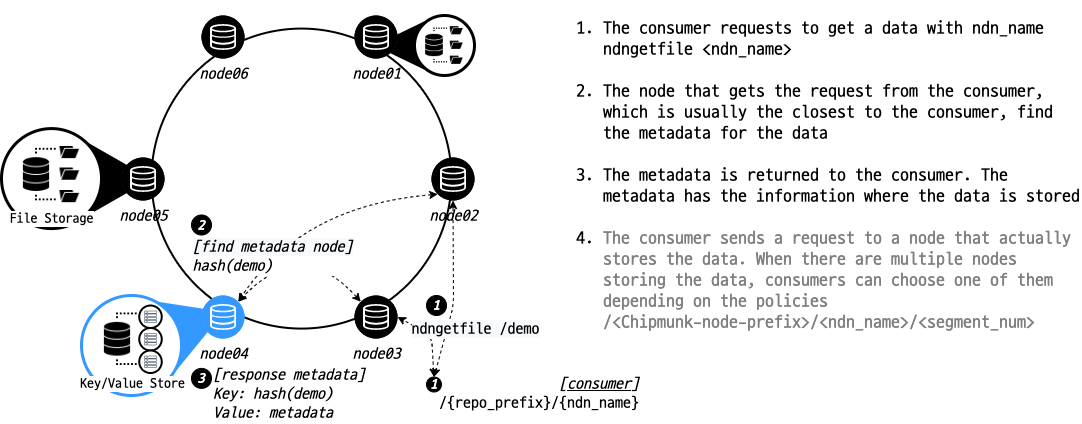

The diagram above was exported from draw.io. Its source (the exported page's mxGraphModel, read from the mxfile embedded in the PNG):
<mxGraphModel dx="869" dy="1262" grid="1" gridSize="10" guides="1" tooltips="1" connect="1" arrows="1" fold="1" page="1" pageScale="1" pageWidth="1169" pageHeight="827" math="0" shadow="0">
  <root>
    <mxCell id="tme2jyOdxIKqPb_VLqau-0" />
    <mxCell id="tme2jyOdxIKqPb_VLqau-1" parent="tme2jyOdxIKqPb_VLqau-0" />
    <mxCell id="ozybKKbZ7eS_bYn1bjE3-0" value="" style="triangle;whiteSpace=wrap;html=1;fontSize=14;fillColor=#000000;strokeColor=none;rotation=-180;" vertex="1" parent="tme2jyOdxIKqPb_VLqau-1">
      <mxGeometry x="413" y="45.75" width="50" height="48.5" as="geometry" />
    </mxCell>
    <mxCell id="ozybKKbZ7eS_bYn1bjE3-2" value="" style="ellipse;whiteSpace=wrap;html=1;aspect=fixed;strokeColor=#000000;strokeWidth=2;fontFamily=Gabriela;fontSize=16;align=left;fillColor=none;" vertex="1" parent="tme2jyOdxIKqPb_VLqau-1">
      <mxGeometry x="190" y="53.08000000000004" width="300" height="300" as="geometry" />
    </mxCell>
    <mxCell id="ozybKKbZ7eS_bYn1bjE3-5" value="" style="curved=1;endArrow=classic;html=1;fontFamily=ubuntu;fontSize=14;exitX=0.145;exitY=0.855;exitDx=0;exitDy=0;exitPerimeter=0;entryX=0.855;entryY=0.145;entryDx=0;entryDy=0;entryPerimeter=0;dashed=1;startArrow=classic;startFill=1;" edge="1" parent="tme2jyOdxIKqPb_VLqau-1" source="ozybKKbZ7eS_bYn1bjE3-11" target="ozybKKbZ7eS_bYn1bjE3-13">
      <mxGeometry width="50" height="50" relative="1" as="geometry">
        <mxPoint x="409.2349999999999" y="336.2349999999999" as="sourcePoint" />
        <mxPoint x="286.7650000000001" y="336.2349999999999" as="targetPoint" />
        <Array as="points">
          <mxPoint x="340" y="230" />
        </Array>
      </mxGeometry>
    </mxCell>
    <mxCell id="ozybKKbZ7eS_bYn1bjE3-6" value="" style="endArrow=classic;html=1;fontSize=14;exitX=0.5;exitY=0;exitDx=0;exitDy=0;entryX=0.5;entryY=1;entryDx=0;entryDy=0;entryPerimeter=0;fontFamily=ubuntu;dashed=1;startArrow=classic;startFill=1;" edge="1" parent="tme2jyOdxIKqPb_VLqau-1" source="ozybKKbZ7eS_bYn1bjE3-41" target="ozybKKbZ7eS_bYn1bjE3-11">
      <mxGeometry width="50" height="50" relative="1" as="geometry">
        <mxPoint x="730.23" y="286.73" as="sourcePoint" />
        <mxPoint x="629.9950000000001" y="243.49500000000012" as="targetPoint" />
        <Array as="points">
          <mxPoint x="492" y="330" />
        </Array>
      </mxGeometry>
    </mxCell>
    <mxCell id="ozybKKbZ7eS_bYn1bjE3-7" value="" style="triangle;whiteSpace=wrap;html=1;fontSize=14;strokeColor=none;rotation=339;fillColor=#3399FF;" vertex="1" parent="tme2jyOdxIKqPb_VLqau-1">
      <mxGeometry x="195" y="309" width="70" height="80" as="geometry" />
    </mxCell>
    <mxCell id="ozybKKbZ7eS_bYn1bjE3-8" value="" style="triangle;whiteSpace=wrap;html=1;fontSize=14;fillColor=#000000;strokeColor=none;rotation=0;" vertex="1" parent="tme2jyOdxIKqPb_VLqau-1">
      <mxGeometry x="120" y="163.5" width="70" height="80" as="geometry" />
    </mxCell>
    <mxCell id="ozybKKbZ7eS_bYn1bjE3-9" value="&lt;font style=&quot;font-size: 16px&quot;&gt;node06&lt;/font&gt;" style="verticalLabelPosition=bottom;html=1;verticalAlign=top;align=center;points=[[0.145,0.145,0],[0.5,0,0],[0.855,0.145,0],[1,0.5,0],[0.855,0.855,0],[0.5,1,0],[0.145,0.855,0],[0,0.5,0]];pointerEvents=1;shape=mxgraph.cisco_safe.compositeIcon;bgIcon=ellipse;resIcon=mxgraph.cisco_safe.capability.storage;fontFamily=Gabriela;fontSize=14;fillColor=#000000;strokeColor=#FFFFFF;fontStyle=2" vertex="1" parent="tme2jyOdxIKqPb_VLqau-1">
      <mxGeometry x="240" y="40" width="43" height="43" as="geometry" />
    </mxCell>
    <mxCell id="ozybKKbZ7eS_bYn1bjE3-10" value="&lt;font style=&quot;font-size: 16px&quot;&gt;node01&lt;/font&gt;" style="verticalLabelPosition=bottom;html=1;verticalAlign=top;align=center;points=[[0.145,0.145,0],[0.5,0,0],[0.855,0.145,0],[1,0.5,0],[0.855,0.855,0],[0.5,1,0],[0.145,0.855,0],[0,0.5,0]];pointerEvents=1;shape=mxgraph.cisco_safe.compositeIcon;bgIcon=ellipse;resIcon=mxgraph.cisco_safe.capability.storage;fontFamily=Gabriela;fontSize=14;fillColor=#000000;strokeColor=#FFFFFF;fontStyle=2" vertex="1" parent="tme2jyOdxIKqPb_VLqau-1">
      <mxGeometry x="393" y="40" width="43" height="43" as="geometry" />
    </mxCell>
    <mxCell id="ozybKKbZ7eS_bYn1bjE3-11" value="&lt;font style=&quot;font-size: 16px&quot;&gt;node02&lt;/font&gt;" style="verticalLabelPosition=bottom;html=1;verticalAlign=top;align=center;points=[[0.145,0.145,0],[0.5,0,0],[0.855,0.145,0],[1,0.5,0],[0.855,0.855,0],[0.5,1,0],[0.145,0.855,0],[0,0.5,0]];pointerEvents=1;shape=mxgraph.cisco_safe.compositeIcon;bgIcon=ellipse;resIcon=mxgraph.cisco_safe.capability.storage;fontFamily=Gabriela;fontSize=14;fillColor=#000000;strokeColor=#FFFFFF;fontStyle=2" vertex="1" parent="tme2jyOdxIKqPb_VLqau-1">
      <mxGeometry x="470" y="182" width="43" height="43" as="geometry" />
    </mxCell>
    <mxCell id="ozybKKbZ7eS_bYn1bjE3-12" value="&lt;font style=&quot;font-size: 16px&quot;&gt;node05&lt;/font&gt;" style="verticalLabelPosition=bottom;html=1;verticalAlign=top;align=center;points=[[0.145,0.145,0],[0.5,0,0],[0.855,0.145,0],[1,0.5,0],[0.855,0.855,0],[0.5,1,0],[0.145,0.855,0],[0,0.5,0]];pointerEvents=1;shape=mxgraph.cisco_safe.compositeIcon;bgIcon=ellipse;resIcon=mxgraph.cisco_safe.capability.storage;fontFamily=Gabriela;fontSize=14;fillColor=#000000;strokeColor=#FFFFFF;fontStyle=2" vertex="1" parent="tme2jyOdxIKqPb_VLqau-1">
      <mxGeometry x="160" y="182" width="43" height="43" as="geometry" />
    </mxCell>
    <mxCell id="ozybKKbZ7eS_bYn1bjE3-13" value="&lt;font style=&quot;font-size: 16px&quot;&gt;node04&lt;/font&gt;" style="verticalLabelPosition=bottom;html=1;verticalAlign=top;align=center;points=[[0.145,0.145,0],[0.5,0,0],[0.855,0.145,0],[1,0.5,0],[0.855,0.855,0],[0.5,1,0],[0.145,0.855,0],[0,0.5,0]];pointerEvents=1;shape=mxgraph.cisco_safe.compositeIcon;bgIcon=ellipse;resIcon=mxgraph.cisco_safe.capability.storage;fontFamily=Gabriela;fontSize=14;strokeColor=#FFFFFF;fontStyle=2;fillColor=#3399FF;" vertex="1" parent="tme2jyOdxIKqPb_VLqau-1">
      <mxGeometry x="240" y="320" width="43" height="43" as="geometry" />
    </mxCell>
    <mxCell id="ozybKKbZ7eS_bYn1bjE3-14" value="&lt;font style=&quot;font-size: 16px&quot;&gt;node03&lt;/font&gt;" style="verticalLabelPosition=bottom;html=1;verticalAlign=top;align=center;points=[[0.145,0.145,0],[0.5,0,0],[0.855,0.145,0],[1,0.5,0],[0.855,0.855,0],[0.5,1,0],[0.145,0.855,0],[0,0.5,0]];pointerEvents=1;shape=mxgraph.cisco_safe.compositeIcon;bgIcon=ellipse;resIcon=mxgraph.cisco_safe.capability.storage;fontFamily=Gabriela;fontSize=14;fillColor=#000000;strokeColor=#FFFFFF;fontStyle=2" vertex="1" parent="tme2jyOdxIKqPb_VLqau-1">
      <mxGeometry x="393" y="320" width="43" height="43" as="geometry" />
    </mxCell>
    <mxCell id="ozybKKbZ7eS_bYn1bjE3-15" value="" style="ellipse;whiteSpace=wrap;html=1;aspect=fixed;strokeWidth=3;fillColor=#FFFFFF;strokeColor=#3399FF;" vertex="1" parent="tme2jyOdxIKqPb_VLqau-1">
      <mxGeometry x="120" y="320" width="100" height="100" as="geometry" />
    </mxCell>
    <mxCell id="ozybKKbZ7eS_bYn1bjE3-16" value="" style="group;fontSize=14;" vertex="1" connectable="0" parent="tme2jyOdxIKqPb_VLqau-1">
      <mxGeometry x="141" y="330" width="60" height="67.5" as="geometry" />
    </mxCell>
    <mxCell id="ozybKKbZ7eS_bYn1bjE3-17" value="&lt;font face=&quot;Gabriela&quot;&gt;&lt;font style=&quot;font-size: 14px&quot;&gt;Key/Value Store&lt;/font&gt;&lt;br&gt;&lt;/font&gt;" style="shape=image;html=1;verticalAlign=top;verticalLabelPosition=bottom;labelBackgroundColor=#ffffff;imageAspect=0;aspect=fixed;image=https://cdn3.iconfinder.com/data/icons/knowledge-management-glyph-2/64/repository-storage-store-database-data-file-128.png" vertex="1" parent="ozybKKbZ7eS_bYn1bjE3-16">
      <mxGeometry y="3.75" width="60" height="60" as="geometry" />
    </mxCell>
    <mxCell id="ozybKKbZ7eS_bYn1bjE3-18" value="" style="group" vertex="1" connectable="0" parent="ozybKKbZ7eS_bYn1bjE3-16">
      <mxGeometry x="36.75" y="22.5" width="22.5" height="22.5" as="geometry" />
    </mxCell>
    <mxCell id="ozybKKbZ7eS_bYn1bjE3-19" value="" style="ellipse;whiteSpace=wrap;html=1;aspect=fixed;strokeWidth=2;fontFamily=Gabriela;fontSize=16;align=left;" vertex="1" parent="ozybKKbZ7eS_bYn1bjE3-18">
      <mxGeometry width="22.5" height="22.5" as="geometry" />
    </mxCell>
    <mxCell id="ozybKKbZ7eS_bYn1bjE3-20" value="" style="outlineConnect=0;fontColor=#232F3E;gradientColor=none;strokeColor=#232F3E;fillColor=#ffffff;dashed=0;verticalLabelPosition=bottom;verticalAlign=top;align=center;html=1;fontSize=12;fontStyle=0;aspect=fixed;shape=mxgraph.aws4.resourceIcon;resIcon=mxgraph.aws4.table;rounded=0;" vertex="1" parent="ozybKKbZ7eS_bYn1bjE3-18">
      <mxGeometry x="3.75" y="3.75" width="15" height="15" as="geometry" />
    </mxCell>
    <mxCell id="ozybKKbZ7eS_bYn1bjE3-21" value="" style="group" vertex="1" connectable="0" parent="ozybKKbZ7eS_bYn1bjE3-16">
      <mxGeometry x="36.75" y="45" width="22.5" height="22.5" as="geometry" />
    </mxCell>
    <mxCell id="ozybKKbZ7eS_bYn1bjE3-22" value="" style="ellipse;whiteSpace=wrap;html=1;aspect=fixed;strokeWidth=2;fontFamily=Gabriela;fontSize=16;align=left;" vertex="1" parent="ozybKKbZ7eS_bYn1bjE3-21">
      <mxGeometry width="22.5" height="22.5" as="geometry" />
    </mxCell>
    <mxCell id="ozybKKbZ7eS_bYn1bjE3-23" value="" style="outlineConnect=0;fontColor=#232F3E;gradientColor=none;strokeColor=#232F3E;fillColor=#ffffff;dashed=0;verticalLabelPosition=bottom;verticalAlign=top;align=center;html=1;fontSize=12;fontStyle=0;aspect=fixed;shape=mxgraph.aws4.resourceIcon;resIcon=mxgraph.aws4.table;rounded=0;" vertex="1" parent="ozybKKbZ7eS_bYn1bjE3-21">
      <mxGeometry x="3.75" y="3.75" width="15" height="15" as="geometry" />
    </mxCell>
    <mxCell id="ozybKKbZ7eS_bYn1bjE3-24" value="" style="group" vertex="1" connectable="0" parent="ozybKKbZ7eS_bYn1bjE3-16">
      <mxGeometry x="36.75" width="22.5" height="22.5" as="geometry" />
    </mxCell>
    <mxCell id="ozybKKbZ7eS_bYn1bjE3-25" value="" style="ellipse;whiteSpace=wrap;html=1;aspect=fixed;strokeWidth=2;fontFamily=Gabriela;fontSize=16;align=left;" vertex="1" parent="ozybKKbZ7eS_bYn1bjE3-24">
      <mxGeometry width="22.5" height="22.5" as="geometry" />
    </mxCell>
    <mxCell id="ozybKKbZ7eS_bYn1bjE3-26" value="" style="outlineConnect=0;fontColor=#232F3E;gradientColor=none;strokeColor=#232F3E;fillColor=#ffffff;dashed=0;verticalLabelPosition=bottom;verticalAlign=top;align=center;html=1;fontSize=12;fontStyle=0;aspect=fixed;shape=mxgraph.aws4.resourceIcon;resIcon=mxgraph.aws4.table;rounded=0;" vertex="1" parent="ozybKKbZ7eS_bYn1bjE3-24">
      <mxGeometry x="3.75" y="3.75" width="15" height="15" as="geometry" />
    </mxCell>
    <mxCell id="ozybKKbZ7eS_bYn1bjE3-27" value="" style="ellipse;whiteSpace=wrap;html=1;aspect=fixed;strokeWidth=3;fillColor=#FFFFFF;" vertex="1" parent="tme2jyOdxIKqPb_VLqau-1">
      <mxGeometry x="40" y="153.08000000000004" width="100" height="100" as="geometry" />
    </mxCell>
    <mxCell id="ozybKKbZ7eS_bYn1bjE3-28" value="&lt;font style=&quot;font-size: 14px&quot; face=&quot;Gabriela&quot;&gt;File Storage&lt;/font&gt;" style="shape=image;html=1;verticalAlign=top;verticalLabelPosition=bottom;labelBackgroundColor=#ffffff;imageAspect=0;aspect=fixed;image=https://cdn3.iconfinder.com/data/icons/knowledge-management-glyph-2/64/repository-storage-store-database-data-file-128.png" vertex="1" parent="tme2jyOdxIKqPb_VLqau-1">
      <mxGeometry x="60" y="169.08000000000004" width="60" height="60" as="geometry" />
    </mxCell>
    <mxCell id="ozybKKbZ7eS_bYn1bjE3-29" value="&lt;div style=&quot;font-size: 16px&quot;&gt;&lt;i style=&quot;font-size: 16px&quot;&gt;[&lt;/i&gt;&lt;u style=&quot;font-style: italic ; font-size: 16px&quot;&gt;consumer&lt;/u&gt;&lt;i style=&quot;font-size: 16px&quot;&gt;]&lt;/i&gt;&lt;/div&gt;/{repo_prefix}/{ndn_name}" style="text;html=1;strokeColor=none;fillColor=none;align=right;verticalAlign=middle;whiteSpace=wrap;rounded=0;fontFamily=ubuntu;fontSize=16;" vertex="1" parent="tme2jyOdxIKqPb_VLqau-1">
      <mxGeometry x="410" y="387" width="270" height="61" as="geometry" />
    </mxCell>
    <mxCell id="ozybKKbZ7eS_bYn1bjE3-30" value="" style="endArrow=classic;html=1;fontSize=14;entryX=1;entryY=0.5;entryDx=0;entryDy=0;entryPerimeter=0;fontFamily=ubuntu;dashed=1;startArrow=classic;startFill=1;exitX=0.5;exitY=0;exitDx=0;exitDy=0;" edge="1" parent="tme2jyOdxIKqPb_VLqau-1" source="ozybKKbZ7eS_bYn1bjE3-41" target="ozybKKbZ7eS_bYn1bjE3-14">
      <mxGeometry width="50" height="50" relative="1" as="geometry">
        <mxPoint x="499" y="380" as="sourcePoint" />
        <mxPoint x="181.5" y="182" as="targetPoint" />
        <Array as="points">
          <mxPoint x="470" y="360" />
        </Array>
      </mxGeometry>
    </mxCell>
    <mxCell id="ozybKKbZ7eS_bYn1bjE3-31" value="&lt;span style=&quot;text-align: left; background-color: rgb(248, 249, 250); font-size: 16px;&quot;&gt;ndngetfile /demo&lt;/span&gt;" style="edgeLabel;html=1;align=center;verticalAlign=middle;resizable=0;points=[];fontSize=16;fontFamily=ubuntu;" vertex="1" connectable="0" parent="ozybKKbZ7eS_bYn1bjE3-30">
      <mxGeometry x="0.0643" y="2" relative="1" as="geometry">
        <mxPoint x="45.210000000000015" y="-8.000000000000002" as="offset" />
      </mxGeometry>
    </mxCell>
    <mxCell id="ozybKKbZ7eS_bYn1bjE3-32" value="1" style="ellipse;whiteSpace=wrap;html=1;aspect=fixed;fontSize=14;fontFamily=ubuntu;fontColor=#FFFFFF;fontStyle=3;fillColor=#000000;" vertex="1" parent="tme2jyOdxIKqPb_VLqau-1">
      <mxGeometry x="465" y="320" width="20" height="20" as="geometry" />
    </mxCell>
    <mxCell id="ozybKKbZ7eS_bYn1bjE3-33" value="" style="curved=1;endArrow=classic;html=1;fontFamily=ubuntu;fontSize=14;exitX=0.145;exitY=0.145;exitDx=0;exitDy=0;exitPerimeter=0;entryX=0.855;entryY=0.145;entryDx=0;entryDy=0;entryPerimeter=0;dashed=1;startArrow=classic;startFill=1;" edge="1" parent="tme2jyOdxIKqPb_VLqau-1" source="ozybKKbZ7eS_bYn1bjE3-14" target="ozybKKbZ7eS_bYn1bjE3-13">
      <mxGeometry width="50" height="50" relative="1" as="geometry">
        <mxPoint x="203" y="203.5" as="sourcePoint" />
        <mxPoint x="276.7650000000001" y="326.2349999999999" as="targetPoint" />
        <Array as="points">
          <mxPoint x="340" y="260" />
        </Array>
      </mxGeometry>
    </mxCell>
    <mxCell id="ozybKKbZ7eS_bYn1bjE3-34" value="&lt;i style=&quot;background-color: rgb(248 , 249 , 250) ; font-size: 16px&quot;&gt;[find metadata node]&lt;br&gt;&lt;div style=&quot;text-align: left&quot;&gt;&lt;i&gt;hash(demo)&lt;/i&gt;&lt;/div&gt;&lt;/i&gt;" style="edgeLabel;html=1;align=center;verticalAlign=middle;resizable=0;points=[];fontSize=14;fontFamily=ubuntu;" vertex="1" connectable="0" parent="ozybKKbZ7eS_bYn1bjE3-33">
      <mxGeometry x="0.5033" y="-5" relative="1" as="geometry">
        <mxPoint x="6.169999999999995" y="-10.639999999999997" as="offset" />
      </mxGeometry>
    </mxCell>
    <mxCell id="ozybKKbZ7eS_bYn1bjE3-35" value="2" style="ellipse;whiteSpace=wrap;html=1;aspect=fixed;fontSize=14;fontFamily=ubuntu;fontColor=#FFFFFF;fontStyle=3;fillColor=#000000;" vertex="1" parent="tme2jyOdxIKqPb_VLqau-1">
      <mxGeometry x="230" y="239.5" width="20" height="20" as="geometry" />
    </mxCell>
    <mxCell id="ozybKKbZ7eS_bYn1bjE3-36" value="3" style="ellipse;whiteSpace=wrap;html=1;aspect=fixed;fontSize=14;fontFamily=ubuntu;fontColor=#FFFFFF;fontStyle=3;fillColor=#000000;" vertex="1" parent="tme2jyOdxIKqPb_VLqau-1">
      <mxGeometry x="230" y="392.88" width="20" height="20" as="geometry" />
    </mxCell>
    <mxCell id="ozybKKbZ7eS_bYn1bjE3-37" value="&lt;i style=&quot;font-size: 16px&quot;&gt;[response metadata]&lt;br&gt;Key: hash(demo)&lt;br&gt;Value: metadata&lt;br&gt;&lt;/i&gt;" style="text;html=1;strokeColor=none;fillColor=none;align=left;verticalAlign=middle;whiteSpace=wrap;rounded=0;fontFamily=ubuntu;fontSize=14;" vertex="1" parent="tme2jyOdxIKqPb_VLqau-1">
      <mxGeometry x="250" y="390.88" width="170" height="57.12" as="geometry" />
    </mxCell>
    <mxCell id="ozybKKbZ7eS_bYn1bjE3-41" value="1" style="ellipse;whiteSpace=wrap;html=1;aspect=fixed;fontSize=14;fontFamily=ubuntu;fontColor=#FFFFFF;fontStyle=3;fillColor=#000000;" vertex="1" parent="tme2jyOdxIKqPb_VLqau-1">
      <mxGeometry x="465" y="401.5" width="15" height="15" as="geometry" />
    </mxCell>
    <mxCell id="ozybKKbZ7eS_bYn1bjE3-45" value="" style="ellipse;whiteSpace=wrap;html=1;aspect=fixed;strokeWidth=3;fillColor=#FFFFFF;" vertex="1" parent="tme2jyOdxIKqPb_VLqau-1">
      <mxGeometry x="453" y="40.00000000000006" width="60" height="60" as="geometry" />
    </mxCell>
    <mxCell id="ozybKKbZ7eS_bYn1bjE3-46" value="" style="shape=image;html=1;verticalAlign=top;verticalLabelPosition=bottom;labelBackgroundColor=#ffffff;imageAspect=0;aspect=fixed;image=https://cdn3.iconfinder.com/data/icons/knowledge-management-glyph-2/64/repository-storage-store-database-data-file-128.png" vertex="1" parent="tme2jyOdxIKqPb_VLqau-1">
      <mxGeometry x="463" y="50.00000000000006" width="40" height="40" as="geometry" />
    </mxCell>
    <mxCell id="ozybKKbZ7eS_bYn1bjE3-47" value="&lt;ol&gt;&lt;li&gt;The consumer requests to get a data with ndn_name&lt;br&gt;ndngetfile &amp;lt;ndn_name&amp;gt;&lt;br&gt;&lt;br&gt;&lt;/li&gt;&lt;li&gt;&lt;span&gt;The node that gets the request from the consumer, which is usually the closest to the consumer, find the metadata for the data&lt;br&gt;&lt;/span&gt;&lt;br&gt;&lt;/li&gt;&lt;li&gt;&lt;span&gt;The metadata is returned to the consumer. The metadata has the information where the data is stored&lt;br&gt;&lt;br&gt;&lt;/span&gt;&lt;/li&gt;&lt;li&gt;&lt;font color=&quot;#808080&quot;&gt;The consumer sends a request to a node that actually stores the data. When there are multiple nodes storing the data, consumers can choose one of them depending on the policies&lt;br&gt;/&amp;lt;Chipmunk-node-prefix&amp;gt;/&amp;lt;ndn_name&amp;gt;/&amp;lt;segment_num&amp;gt;&lt;/font&gt;&lt;br&gt;&lt;/li&gt;&lt;/ol&gt;" style="text;html=1;strokeColor=none;fillColor=none;align=left;verticalAlign=middle;whiteSpace=wrap;rounded=0;dashed=1;fontFamily=ubuntu;fontSize=18;" vertex="1" parent="tme2jyOdxIKqPb_VLqau-1">
      <mxGeometry x="600" y="40" width="520" height="320" as="geometry" />
    </mxCell>
  </root>
</mxGraphModel>